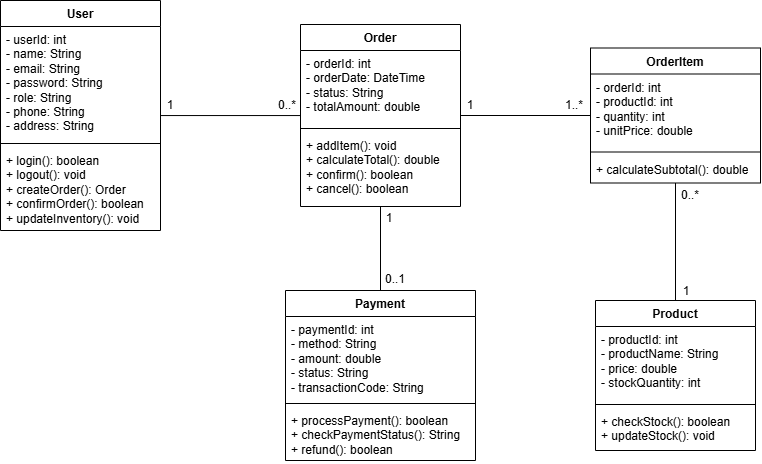

The diagram above was exported from draw.io. Its source (the exported page's mxGraphModel, read from the mxfile embedded in the PNG):
<mxGraphModel dx="1030" dy="660" grid="1" gridSize="10" guides="1" tooltips="1" connect="1" arrows="1" fold="1" page="1" pageScale="1" pageWidth="850" pageHeight="1100" math="0" shadow="0">
  <root>
    <mxCell id="0" />
    <mxCell id="1" parent="0" />
    <mxCell id="GZttSGgGAUHY-n1s9vHD-1" parent="1" style="swimlane;fontStyle=1;align=center;verticalAlign=top;childLayout=stackLayout;horizontal=1;startSize=26;horizontalStack=0;resizeParent=1;resizeParentMax=0;resizeLast=0;collapsible=1;marginBottom=0;whiteSpace=wrap;html=1;" value="User" vertex="1">
      <mxGeometry height="230" width="160" x="130" y="230" as="geometry" />
    </mxCell>
    <mxCell id="GZttSGgGAUHY-n1s9vHD-2" parent="GZttSGgGAUHY-n1s9vHD-1" style="text;strokeColor=none;fillColor=none;align=left;verticalAlign=top;spacingLeft=4;spacingRight=4;overflow=hidden;rotatable=0;points=[[0,0.5],[1,0.5]];portConstraint=eastwest;whiteSpace=wrap;html=1;" value="- userId: int&lt;div&gt;- name: String&lt;/div&gt;&lt;div&gt;- email: String&lt;/div&gt;&lt;div&gt;- password: String&lt;/div&gt;&lt;div&gt;- role: String&lt;/div&gt;&lt;div&gt;- phone: String&lt;/div&gt;&lt;div&gt;- address: String&lt;/div&gt;" vertex="1">
      <mxGeometry height="113" width="160" y="26" as="geometry" />
    </mxCell>
    <mxCell id="GZttSGgGAUHY-n1s9vHD-3" parent="GZttSGgGAUHY-n1s9vHD-1" style="line;strokeWidth=1;fillColor=none;align=left;verticalAlign=middle;spacingTop=-1;spacingLeft=3;spacingRight=3;rotatable=0;labelPosition=right;points=[];portConstraint=eastwest;strokeColor=inherit;" value="" vertex="1">
      <mxGeometry height="8" width="160" y="139" as="geometry" />
    </mxCell>
    <mxCell id="GZttSGgGAUHY-n1s9vHD-4" parent="GZttSGgGAUHY-n1s9vHD-1" style="text;strokeColor=none;fillColor=none;align=left;verticalAlign=top;spacingLeft=4;spacingRight=4;overflow=hidden;rotatable=0;points=[[0,0.5],[1,0.5]];portConstraint=eastwest;whiteSpace=wrap;html=1;" value="+ login(): boolean&lt;div&gt;+ logout(): void&lt;/div&gt;&lt;div&gt;+ createOrder(): Order&lt;br&gt;+ confirmOrder(): boolean&lt;br&gt;+ updateInventory(): void&lt;/div&gt;" vertex="1">
      <mxGeometry height="83" width="160" y="147" as="geometry" />
    </mxCell>
    <mxCell id="GZttSGgGAUHY-n1s9vHD-5" parent="1" style="swimlane;fontStyle=1;align=center;verticalAlign=top;childLayout=stackLayout;horizontal=1;startSize=26;horizontalStack=0;resizeParent=1;resizeParentMax=0;resizeLast=0;collapsible=1;marginBottom=0;whiteSpace=wrap;html=1;" value="Product" vertex="1">
      <mxGeometry height="150" width="160" x="725" y="530" as="geometry" />
    </mxCell>
    <mxCell id="GZttSGgGAUHY-n1s9vHD-6" parent="GZttSGgGAUHY-n1s9vHD-5" style="text;strokeColor=none;fillColor=none;align=left;verticalAlign=top;spacingLeft=4;spacingRight=4;overflow=hidden;rotatable=0;points=[[0,0.5],[1,0.5]];portConstraint=eastwest;whiteSpace=wrap;html=1;" value="- productId: int&lt;div&gt;- productName: String&lt;/div&gt;&lt;div&gt;- price: double&lt;/div&gt;&lt;div&gt;- stockQuantity: int&lt;/div&gt;" vertex="1">
      <mxGeometry height="74" width="160" y="26" as="geometry" />
    </mxCell>
    <mxCell id="GZttSGgGAUHY-n1s9vHD-7" parent="GZttSGgGAUHY-n1s9vHD-5" style="line;strokeWidth=1;fillColor=none;align=left;verticalAlign=middle;spacingTop=-1;spacingLeft=3;spacingRight=3;rotatable=0;labelPosition=right;points=[];portConstraint=eastwest;strokeColor=inherit;" value="" vertex="1">
      <mxGeometry height="8" width="160" y="100" as="geometry" />
    </mxCell>
    <mxCell id="GZttSGgGAUHY-n1s9vHD-8" parent="GZttSGgGAUHY-n1s9vHD-5" style="text;strokeColor=none;fillColor=none;align=left;verticalAlign=top;spacingLeft=4;spacingRight=4;overflow=hidden;rotatable=0;points=[[0,0.5],[1,0.5]];portConstraint=eastwest;whiteSpace=wrap;html=1;" value="+ checkStock(): boolean&lt;div&gt;+ updateStock(): void&lt;/div&gt;" vertex="1">
      <mxGeometry height="42" width="160" y="108" as="geometry" />
    </mxCell>
    <mxCell id="GZttSGgGAUHY-n1s9vHD-31" edge="1" parent="1" source="GZttSGgGAUHY-n1s9vHD-9" style="edgeStyle=orthogonalEdgeStyle;rounded=0;orthogonalLoop=1;jettySize=auto;html=1;endArrow=none;endFill=0;" target="GZttSGgGAUHY-n1s9vHD-17" value="">
      <mxGeometry relative="1" as="geometry" />
    </mxCell>
    <mxCell id="GZttSGgGAUHY-n1s9vHD-9" parent="1" style="swimlane;fontStyle=1;align=center;verticalAlign=top;childLayout=stackLayout;horizontal=1;startSize=26;horizontalStack=0;resizeParent=1;resizeParentMax=0;resizeLast=0;collapsible=1;marginBottom=0;whiteSpace=wrap;html=1;" value="Order" vertex="1">
      <mxGeometry height="182" width="160" x="430" y="254" as="geometry" />
    </mxCell>
    <mxCell id="GZttSGgGAUHY-n1s9vHD-10" parent="GZttSGgGAUHY-n1s9vHD-9" style="text;strokeColor=none;fillColor=none;align=left;verticalAlign=top;spacingLeft=4;spacingRight=4;overflow=hidden;rotatable=0;points=[[0,0.5],[1,0.5]];portConstraint=eastwest;whiteSpace=wrap;html=1;" value="- orderId: int&lt;div&gt;- orderDate: DateTime&lt;/div&gt;&lt;div&gt;- status: String&lt;/div&gt;&lt;div&gt;- totalAmount: double&lt;/div&gt;" vertex="1">
      <mxGeometry height="74" width="160" y="26" as="geometry" />
    </mxCell>
    <mxCell id="GZttSGgGAUHY-n1s9vHD-11" parent="GZttSGgGAUHY-n1s9vHD-9" style="line;strokeWidth=1;fillColor=none;align=left;verticalAlign=middle;spacingTop=-1;spacingLeft=3;spacingRight=3;rotatable=0;labelPosition=right;points=[];portConstraint=eastwest;strokeColor=inherit;" value="" vertex="1">
      <mxGeometry height="8" width="160" y="100" as="geometry" />
    </mxCell>
    <mxCell id="GZttSGgGAUHY-n1s9vHD-12" parent="GZttSGgGAUHY-n1s9vHD-9" style="text;strokeColor=none;fillColor=none;align=left;verticalAlign=top;spacingLeft=4;spacingRight=4;overflow=hidden;rotatable=0;points=[[0,0.5],[1,0.5]];portConstraint=eastwest;whiteSpace=wrap;html=1;" value="+ addItem(): void&lt;div&gt;+ calculateTotal(): double&lt;/div&gt;&lt;div&gt;+ confirm(): boolean&lt;/div&gt;&lt;div&gt;+ cancel(): boolean&lt;/div&gt;" vertex="1">
      <mxGeometry height="74" width="160" y="108" as="geometry" />
    </mxCell>
    <mxCell id="GZttSGgGAUHY-n1s9vHD-28" edge="1" parent="1" source="GZttSGgGAUHY-n1s9vHD-13" style="edgeStyle=orthogonalEdgeStyle;rounded=0;orthogonalLoop=1;jettySize=auto;html=1;entryX=0.5;entryY=0;entryDx=0;entryDy=0;endArrow=none;endFill=0;" target="GZttSGgGAUHY-n1s9vHD-5">
      <mxGeometry relative="1" as="geometry" />
    </mxCell>
    <mxCell id="GZttSGgGAUHY-n1s9vHD-13" parent="1" style="swimlane;fontStyle=1;align=center;verticalAlign=top;childLayout=stackLayout;horizontal=1;startSize=26;horizontalStack=0;resizeParent=1;resizeParentMax=0;resizeLast=0;collapsible=1;marginBottom=0;whiteSpace=wrap;html=1;" value="OrderItem" vertex="1">
      <mxGeometry height="135" width="170" x="720" y="277.5" as="geometry" />
    </mxCell>
    <mxCell id="GZttSGgGAUHY-n1s9vHD-14" parent="GZttSGgGAUHY-n1s9vHD-13" style="text;strokeColor=none;fillColor=none;align=left;verticalAlign=top;spacingLeft=4;spacingRight=4;overflow=hidden;rotatable=0;points=[[0,0.5],[1,0.5]];portConstraint=eastwest;whiteSpace=wrap;html=1;" value="- orderId: int&lt;div&gt;- productId: int&lt;br&gt;&lt;div&gt;- quantity: int&lt;/div&gt;&lt;div&gt;- unitPrice: double&lt;/div&gt;&lt;/div&gt;" vertex="1">
      <mxGeometry height="74" width="170" y="26" as="geometry" />
    </mxCell>
    <mxCell id="GZttSGgGAUHY-n1s9vHD-15" parent="GZttSGgGAUHY-n1s9vHD-13" style="line;strokeWidth=1;fillColor=none;align=left;verticalAlign=middle;spacingTop=-1;spacingLeft=3;spacingRight=3;rotatable=0;labelPosition=right;points=[];portConstraint=eastwest;strokeColor=inherit;" value="" vertex="1">
      <mxGeometry height="8" width="170" y="100" as="geometry" />
    </mxCell>
    <mxCell id="GZttSGgGAUHY-n1s9vHD-16" parent="GZttSGgGAUHY-n1s9vHD-13" style="text;strokeColor=none;fillColor=none;align=left;verticalAlign=top;spacingLeft=4;spacingRight=4;overflow=hidden;rotatable=0;points=[[0,0.5],[1,0.5]];portConstraint=eastwest;whiteSpace=wrap;html=1;" value="+ calculateSubtotal(): double" vertex="1">
      <mxGeometry height="27" width="170" y="108" as="geometry" />
    </mxCell>
    <mxCell id="GZttSGgGAUHY-n1s9vHD-17" parent="1" style="swimlane;fontStyle=1;align=center;verticalAlign=top;childLayout=stackLayout;horizontal=1;startSize=26;horizontalStack=0;resizeParent=1;resizeParentMax=0;resizeLast=0;collapsible=1;marginBottom=0;whiteSpace=wrap;html=1;" value="Payment" vertex="1">
      <mxGeometry height="170" width="190" x="415" y="520" as="geometry" />
    </mxCell>
    <mxCell id="GZttSGgGAUHY-n1s9vHD-18" parent="GZttSGgGAUHY-n1s9vHD-17" style="text;strokeColor=none;fillColor=none;align=left;verticalAlign=top;spacingLeft=4;spacingRight=4;overflow=hidden;rotatable=0;points=[[0,0.5],[1,0.5]];portConstraint=eastwest;whiteSpace=wrap;html=1;" value="- paymentId: int&lt;div&gt;- method: String&lt;/div&gt;&lt;div&gt;- amount: double&lt;/div&gt;&lt;div&gt;- status: String&lt;/div&gt;&lt;div&gt;- transactionCode: String&lt;/div&gt;" vertex="1">
      <mxGeometry height="83" width="190" y="26" as="geometry" />
    </mxCell>
    <mxCell id="GZttSGgGAUHY-n1s9vHD-19" parent="GZttSGgGAUHY-n1s9vHD-17" style="line;strokeWidth=1;fillColor=none;align=left;verticalAlign=middle;spacingTop=-1;spacingLeft=3;spacingRight=3;rotatable=0;labelPosition=right;points=[];portConstraint=eastwest;strokeColor=inherit;" value="" vertex="1">
      <mxGeometry height="8" width="190" y="109" as="geometry" />
    </mxCell>
    <mxCell id="GZttSGgGAUHY-n1s9vHD-20" parent="GZttSGgGAUHY-n1s9vHD-17" style="text;strokeColor=none;fillColor=none;align=left;verticalAlign=top;spacingLeft=4;spacingRight=4;overflow=hidden;rotatable=0;points=[[0,0.5],[1,0.5]];portConstraint=eastwest;whiteSpace=wrap;html=1;" value="+ processPayment(): boolean&lt;br&gt;+ checkPaymentStatus(): String&lt;br&gt;+ refund(): boolean" vertex="1">
      <mxGeometry height="53" width="190" y="117" as="geometry" />
    </mxCell>
    <mxCell id="GZttSGgGAUHY-n1s9vHD-21" edge="1" parent="1" source="GZttSGgGAUHY-n1s9vHD-1" style="edgeStyle=orthogonalEdgeStyle;rounded=0;orthogonalLoop=1;jettySize=auto;html=1;entryX=0;entryY=0.879;entryDx=0;entryDy=0;entryPerimeter=0;endArrow=none;endFill=0;" target="GZttSGgGAUHY-n1s9vHD-10">
      <mxGeometry relative="1" as="geometry" />
    </mxCell>
    <mxCell id="GZttSGgGAUHY-n1s9vHD-22" parent="1" style="text;html=1;whiteSpace=wrap;strokeColor=none;fillColor=none;align=center;verticalAlign=middle;rounded=0;" value="1" vertex="1">
      <mxGeometry height="30" width="60" x="270" y="320" as="geometry" />
    </mxCell>
    <mxCell id="GZttSGgGAUHY-n1s9vHD-23" parent="1" style="text;html=1;whiteSpace=wrap;strokeColor=none;fillColor=none;align=center;verticalAlign=middle;rounded=0;" value="0..*" vertex="1">
      <mxGeometry height="30" width="60" x="387" y="320" as="geometry" />
    </mxCell>
    <mxCell id="GZttSGgGAUHY-n1s9vHD-24" edge="1" parent="1" source="GZttSGgGAUHY-n1s9vHD-9" style="edgeStyle=orthogonalEdgeStyle;rounded=0;orthogonalLoop=1;jettySize=auto;html=1;entryX=0;entryY=0.5;entryDx=0;entryDy=0;endArrow=none;endFill=0;exitX=1;exitY=0.5;exitDx=0;exitDy=0;" target="GZttSGgGAUHY-n1s9vHD-14">
      <mxGeometry relative="1" as="geometry">
        <Array as="points">
          <mxPoint x="720" y="345" />
        </Array>
        <mxPoint x="300" y="355" as="sourcePoint" />
        <mxPoint x="440" y="355" as="targetPoint" />
      </mxGeometry>
    </mxCell>
    <mxCell id="GZttSGgGAUHY-n1s9vHD-25" parent="1" style="text;html=1;whiteSpace=wrap;strokeColor=none;fillColor=none;align=center;verticalAlign=middle;rounded=0;" value="1" vertex="1">
      <mxGeometry height="30" width="60" x="570" y="320" as="geometry" />
    </mxCell>
    <mxCell id="GZttSGgGAUHY-n1s9vHD-26" parent="1" style="text;html=1;whiteSpace=wrap;strokeColor=none;fillColor=none;align=center;verticalAlign=middle;rounded=0;" value="1..*" vertex="1">
      <mxGeometry height="30" width="60" x="674" y="320" as="geometry" />
    </mxCell>
    <mxCell id="GZttSGgGAUHY-n1s9vHD-29" parent="1" style="text;html=1;whiteSpace=wrap;strokeColor=none;fillColor=none;align=center;verticalAlign=middle;rounded=0;" value="1" vertex="1">
      <mxGeometry height="30" width="60" x="786" y="506" as="geometry" />
    </mxCell>
    <mxCell id="GZttSGgGAUHY-n1s9vHD-30" parent="1" style="text;html=1;whiteSpace=wrap;strokeColor=none;fillColor=none;align=center;verticalAlign=middle;rounded=0;" value="0..*" vertex="1">
      <mxGeometry height="30" width="60" x="790" y="410" as="geometry" />
    </mxCell>
    <mxCell id="GZttSGgGAUHY-n1s9vHD-32" parent="1" style="text;html=1;whiteSpace=wrap;strokeColor=none;fillColor=none;align=center;verticalAlign=middle;rounded=0;" value="1" vertex="1">
      <mxGeometry height="30" width="60" x="489" y="433" as="geometry" />
    </mxCell>
    <mxCell id="GZttSGgGAUHY-n1s9vHD-33" parent="1" style="text;html=1;whiteSpace=wrap;strokeColor=none;fillColor=none;align=center;verticalAlign=middle;rounded=0;" value="0..1" vertex="1">
      <mxGeometry height="30" width="60" x="495" y="494" as="geometry" />
    </mxCell>
  </root>
</mxGraphModel>